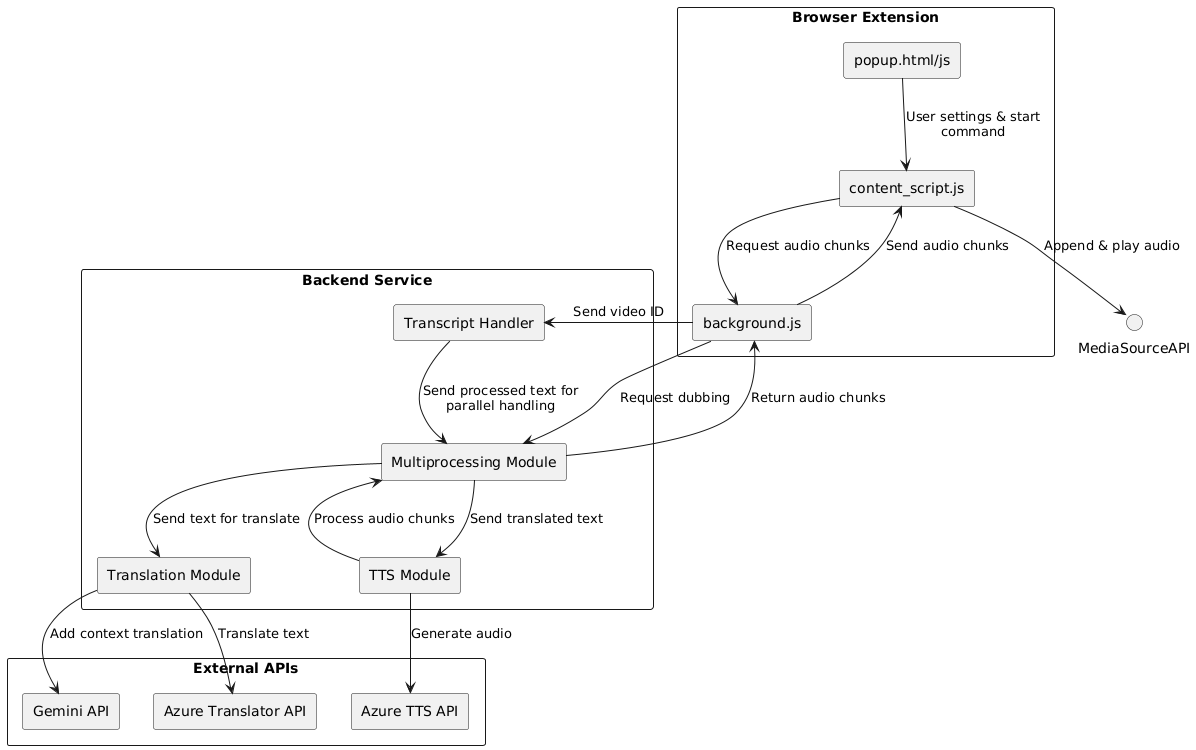

The diagram above was rendered by PlantUML. Its source (embedded in the PNG):
@startuml
skinparam packageStyle rectangle
skinparam componentStyle rectangle
skinparam shadowing false
skinparam arrowThickness 1
skinparam wrapWidth 200
skinparam maxMessageSize 200

' =====================
' Browser Extension
' =====================
package "Browser Extension" {
    [popup.html/js] as Popup
    [content_script.js] as CS
    [background.js] as BG
}

' =====================
' Backend Service
' =====================
package "Backend Service" {
    [Transcript Handler] as Transcript
    [Translation Module] as Translation
    [TTS Module] as TTS
    [Multiprocessing Module] as Multi
}

' =====================
' External APIs
' =====================
package "External APIs" {
    [Gemini API] as Gemini
    [Azure Translator API] as AzureTrans
    [Azure TTS API] as AzureTTS
}

' =====================
' Luồng chính
' =====================
Popup --> CS : User settings & start command
CS --> BG : Request audio chunks
BG --> Transcript : Send video ID
BG --> Multi: Request dubbing
Transcript --> Multi : Send processed text for parallel handling
Translation --> Gemini : Add context translation
Translation --> AzureTrans : Translate text
Multi --> Translation : Send text for translate
Multi --> TTS : Send translated text

TTS --> AzureTTS : Generate audio
TTS --> Multi : Process audio chunks
Multi --> BG : Return audio chunks
BG --> CS : Send audio chunks
CS --> MediaSourceAPI : Append & play audio
@enduml